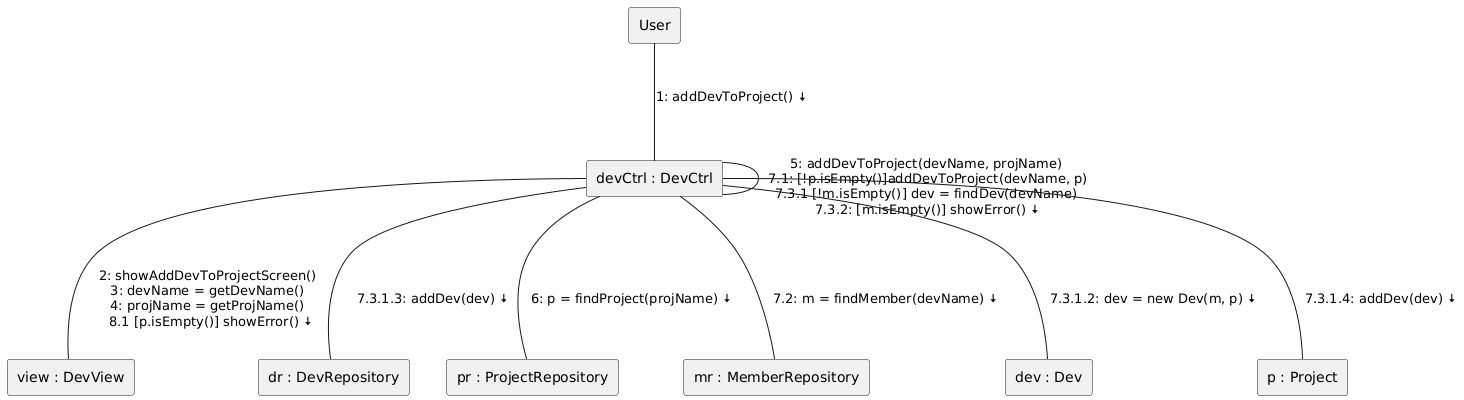

The diagram above was rendered by PlantUML. Its source (embedded in the PNG):
@startuml
rectangle User
rectangle "devCtrl : DevCtrl" as Ctrl
rectangle "view : DevView" as View
rectangle "dr : DevRepository" as DevRepo
rectangle "pr : ProjectRepository" as ProjRepo
rectangle "mr : MemberRepository" as MemberRepo
rectangle "dev : Dev" as Dev
rectangle "p : Project" as Project

User --(Ctrl): \n1: addDevToProject() <&arrow-bottom>

Ctrl --(View): \n2: showAddDevToProjectScreen() \n3: devName = getDevName() \n4: projName = getProjName() \n 8.1 [p.isEmpty()] showError() <&arrow-bottom>
Ctrl --(Ctrl): \n5: addDevToProject(devName, projName)\n 7.1: [!p.isEmpty()]addDevToProject(devName, p)\n 7.3.1 [!m.isEmpty()] dev = findDev(devName) \n 7.3.2: [m.isEmpty()] showError() <&arrow-bottom>
Ctrl --(ProjRepo): \n6: p = findProject(projName) <&arrow-bottom>
Ctrl --(MemberRepo): \n 7.2: m = findMember(devName) <&arrow-bottom>
Ctrl --(Dev): \n 7.3.1.2: dev = new Dev(m, p) <&arrow-bottom>
Ctrl --(DevRepo): \n 7.3.1.3: addDev(dev) <&arrow-bottom>
Ctrl --(Project): \n 7.3.1.4: addDev(dev) <&arrow-bottom>
@enduml